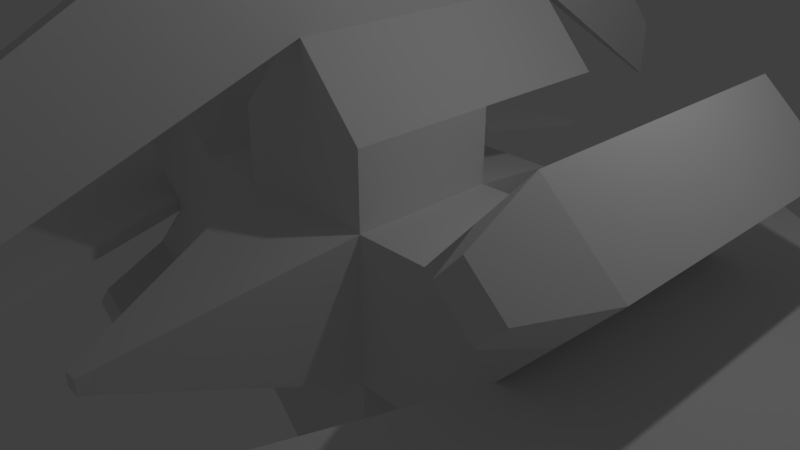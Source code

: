 # Source: DroneShip02.blend  (saved by Blender 2.79.0; exported with 4.5.12 LTS)
import bpy
from mathutils import Matrix  # noqa: F401  (used for matrix-valued properties, if any)

bpy.ops.wm.read_factory_settings(use_empty=True)
scene = bpy.context.scene
scene.name = 'Scene'

# ---- collections
col_collection_1 = bpy.data.collections.new('Collection 1'); scene.collection.children.link(col_collection_1)

# ---- materials (node trees are filled in below, after node groups)
mat_material = bpy.data.materials.new('Material')
mat_material.alpha_threshold = 0.0
mat_material.use_transparent_shadow = False
mat_material.roughness = 0.5
mat_material.line_color = (0.0, 0.0, 0.0, 1.0)

# ---- material node trees

# ---- world
world_world = bpy.data.worlds.new('World'); scene.world = world_world
world_world.color = (0.05088, 0.05088, 0.05088)
world_world.use_sun_shadow = False
world_world.sun_shadow_jitter_overblur = 0.0
world_world.cycles.sampling_method = 'MANUAL'

# ---- cameras
cam_camera = bpy.data.cameras.new('Camera')
cam_camera.clip_end = 100.0
cam_camera.lens = 35.0
cam_camera.sensor_width = 32.0
cam_camera.sensor_height = 18.0
cam_camera.ortho_scale = 7.314
cam_camera.dof.focus_distance = 0.0
cam_camera.dof.aperture_fstop = 128.0

# ---- lights
light_lamp = bpy.data.lights.new('Lamp', 'POINT')
light_lamp.transmission_factor = 0.0
light_lamp.cutoff_distance = 30.0
light_lamp.energy = 100.0
light_lamp.shadow_buffer_clip_start = 1.001
light_lamp.shadow_soft_size = 0.1
light_lamp.shadow_maximum_resolution = 0.006
light_lamp.use_absolute_resolution = True

# ---- meshes
me_cube = bpy.data.meshes.new('Cube')
me_cube.from_pydata([(1.0, 1.0, -1.0), (1.0, -1.0, -1.0), (-1.0, -1.0, -1.0), (-1.0, 1.0, -1.0), (1.0, 1.0, 1.0), (1.0, -1.0, 1.0), (-1.0, -1.0, 1.0), (-1.0, 1.0, 1.0), (2.0, 1.0, -1.0), (2.0, -1.0, -1.0), (2.0, 1.0, 1.0), (2.0, -1.0, 1.0), (1.0, 1.0, 2.0), (1.0, -1.0, 2.0), (-1.0, 1.0, 2.0), (-1.0, -1.0, 2.0), (-2.0, -1.0, -1.0), (-2.0, 1.0, -1.0), (-2.0, -1.0, 1.0), (-2.0, 1.0, 1.0), (1.0, 1.0, -2.0), (1.0, -1.0, -2.0), (-1.0, 1.0, -2.0), (-1.0, -1.0, -2.0), (0.1, -4.0, -0.1), (-0.1, -4.0, -0.1), (0.1, -4.0, 0.1), (-0.1, -4.0, 0.1), (3.0, 1.0, -0.1), (3.0, -1.0, -0.1), (3.0, 1.0, 0.1), (3.0, -1.0, 0.1), (0.1, 1.0, 3.0), (0.1, -1.0, 3.0), (-0.1, 1.0, 3.0), (-0.1, -1.0, 3.0), (-3.0, -1.0, -0.1), (-3.0, 1.0, -0.1), (-3.0, -1.0, 0.1), (-3.0, 1.0, 0.1), (0.1, 1.0, -3.0), (0.1, -1.0, -3.0), (-0.1, 1.0, -3.0), (-0.1, -1.0, -3.0), (0.1, 1.0, -5.0), (0.1, -1.0, -5.0), (-0.1, 1.0, -5.0), (-0.1, -1.0, -5.0), (6.0, 1.0, -0.1), (6.0, -1.0, -0.1), (6.0, 1.0, 0.1), (6.0, -1.0, 0.1), (0.1, 1.0, 5.0), (0.1, -1.0, 5.0), (-0.1, 1.0, 5.0), (-0.1, -1.0, 5.0), (-6.0, -1.0, -0.1), (-6.0, 1.0, -0.1), (-6.0, -1.0, 0.09999), (-6.0, 1.0, 0.09999), (0.75, -7.0, -0.05001), (0.75, -7.0, 0.04999), (1.75, -7.0, -0.05001), (1.75, -7.0, 0.04999), (-0.75, -7.0, -0.05), (-0.75, -7.0, 0.05), (-1.75, -7.0, -0.05), (-1.75, -7.0, 0.05), (0.04998, -7.0, 0.75), (-0.05002, -7.0, 0.75), (0.04998, -7.0, 1.75), (-0.05002, -7.0, 1.75), (0.04999, -7.0, -0.75), (-0.05001, -7.0, -0.75), (0.04999, -7.0, -1.75), (-0.05001, -7.0, -1.75), (0.6, 2.773, -0.6), (-0.6, 2.773, -0.6), (0.6, 2.773, 0.6), (-0.6, 2.773, 0.6), (2.0, 3.039, -1.0), (2.0, 3.039, 1.0), (1.0, 3.039, 2.0), (-1.0, 3.039, 2.0), (-2.0, 3.039, -1.0), (-2.0, 3.039, 1.0), (1.0, 3.039, -2.0), (-1.0, 3.039, -2.0), (3.0, 3.039, -0.1), (3.0, 3.039, 0.1), (0.1, 3.039, 3.0), (-0.1, 3.039, 3.0), (-3.0, 3.039, -0.1), (-3.0, 3.039, 0.1), (0.1, 3.039, -3.0), (-0.1, 3.039, -3.0), (0.1, 3.039, -5.0), (-0.1, 3.039, -5.0), (6.0, 3.039, -0.1), (6.0, 3.039, 0.1), (0.1, 3.039, 5.0), (-0.1, 3.039, 5.0), (-6.0, 3.039, -0.1), (-6.0, 3.039, 0.1), (1.2, 5.907, -0.04), (1.2, 5.907, 0.04), (0.04001, 5.907, 1.2), (-0.03999, 5.907, 1.2), (-1.2, 5.907, -0.04), (-1.2, 5.907, 0.04), (0.04001, 5.907, -1.2), (-0.03999, 5.907, -1.2), (0.04001, 5.907, -2.0), (-0.03999, 5.907, -2.0), (2.0, 5.907, -0.04), (2.0, 5.907, 0.04), (0.04001, 5.907, 2.0), (-0.03999, 5.907, 2.0), (-2.0, 5.907, -0.04), (-2.0, 5.907, 0.04), (2.669, 1.0, 1.743), (2.669, -1.0, 1.743), (2.669, 3.039, 1.743), (3.669, 1.0, 0.8433), (3.669, -1.0, 0.8433), (3.669, 3.039, 0.8433), (-2.669, -1.0, 1.743), (-2.669, 1.0, 1.743), (-3.669, -1.0, 0.8433), (-3.669, 1.0, 0.8433), (-2.669, 3.039, 1.743), (-3.669, 3.039, 0.8433), (-3.338, -1.0, 2.487), (-3.338, 1.0, 2.487), (-4.338, -1.0, 1.587), (-4.338, 1.0, 1.587), (-3.338, 3.039, 2.487), (-4.338, 3.039, 1.587), (3.338, 1.0, 2.487), (3.338, -1.0, 2.487), (3.338, 3.039, 2.487), (4.338, 1.0, 1.587), (4.338, -1.0, 1.587), (4.338, 3.039, 1.587), (3.586, -2.0, 1.254), (3.086, -2.0, 1.704), (-3.586, -2.0, 1.254), (-3.086, -2.0, 1.704), (-3.921, -2.0, 1.626), (-3.421, -2.0, 2.076), (3.921, -2.0, 1.626), (3.421, -2.0, 2.076), (2.669, 1.0, -1.743), (2.669, -1.0, -1.743), (3.669, 1.0, -0.8433), (3.669, -1.0, -0.8433), (3.669, 3.039, -0.8433), (2.669, 3.039, -1.743), (3.338, 1.0, -2.487), (3.338, -1.0, -2.487), (4.338, 1.0, -1.587), (4.338, -1.0, -1.587), (4.338, 3.039, -1.587), (3.338, 3.039, -2.487), (-2.669, -1.0, -1.743), (-2.669, 1.0, -1.743), (-3.669, -1.0, -0.8433), (-3.669, 1.0, -0.8433), (-2.669, 3.039, -1.743), (-3.669, 3.039, -0.8433), (-3.338, -1.0, -2.487), (-3.338, 1.0, -2.487), (-4.338, -1.0, -1.587), (-4.338, 1.0, -1.587), (-3.338, 3.039, -2.487), (-4.338, 3.039, -1.587), (-3.586, -2.0, -1.254), (-3.086, -2.0, -1.704), (-3.921, -2.0, -1.626), (-3.421, -2.0, -2.076), (3.086, -2.0, -1.704), (3.586, -2.0, -1.254), (3.421, -2.0, -2.076), (3.921, -2.0, -1.626)], [], [(0, 1, 21, 20), (7, 6, 15, 14), (0, 4, 10, 8), (2, 1, 24, 25), (6, 7, 19, 18), (4, 0, 76, 78), (57, 59, 103, 102), (1, 0, 8, 9), (4, 5, 11, 10), (5, 1, 9, 11), (15, 13, 33, 35), (4, 7, 14, 12), (6, 5, 13, 15), (5, 4, 12, 13), (85, 93, 131, 130), (7, 3, 17, 19), (3, 2, 16, 17), (2, 6, 18, 16), (21, 23, 43, 41), (2, 3, 22, 23), (1, 2, 23, 21), (3, 0, 20, 22), (24, 26, 27, 25), (5, 6, 27, 26), (6, 2, 25, 27), (1, 5, 26, 24), (30, 31, 51, 50), (11, 9, 29, 31), (29, 9, 153, 155), (81, 10, 120, 122), (35, 33, 68, 69), (13, 12, 32, 33), (14, 15, 35, 34), (12, 14, 83, 82), (37, 36, 56, 57), (16, 18, 38, 36), (8, 10, 81, 80), (92, 84, 168, 169), (43, 42, 46, 47), (20, 21, 41, 40), (23, 22, 42, 43), (93, 39, 129, 131), (44, 45, 47, 46), (88, 28, 154, 156), (47, 45, 74, 75), (40, 41, 45, 44), (48, 50, 51, 49), (54, 52, 100, 101), (29, 49, 62, 60), (29, 28, 48, 49), (52, 54, 55, 53), (33, 32, 52, 53), (34, 35, 55, 54), (31, 30, 123, 124), (56, 58, 59, 57), (38, 39, 59, 58), (56, 36, 64, 66), (50, 48, 98, 99), (61, 60, 62, 63), (31, 29, 60, 61), (51, 31, 61, 63), (49, 51, 63, 62), (64, 65, 67, 66), (38, 58, 67, 65), (36, 38, 65, 64), (58, 56, 66, 67), (69, 68, 70, 71), (33, 53, 70, 68), (53, 55, 71, 70), (55, 35, 69, 71), (72, 73, 75, 74), (45, 41, 72, 74), (41, 43, 73, 72), (43, 47, 75, 73), (78, 76, 77, 79), (7, 4, 78, 79), (3, 7, 79, 77), (0, 3, 77, 76), (80, 81, 89, 88), (82, 83, 91, 90), (85, 84, 92, 93), (87, 86, 94, 95), (103, 93, 109, 119), (99, 98, 114, 115), (88, 89, 105, 104), (92, 102, 118, 108), (46, 42, 95, 97), (32, 12, 82, 90), (22, 20, 86, 87), (19, 17, 84, 85), (14, 34, 91, 83), (20, 40, 94, 86), (30, 50, 99, 89), (36, 37, 167, 166), (40, 44, 96, 94), (42, 22, 87, 95), (48, 28, 88, 98), (37, 57, 102, 92), (52, 32, 90, 100), (59, 39, 93, 103), (34, 54, 101, 91), (44, 46, 97, 96), (111, 110, 112, 113), (104, 105, 115, 114), (106, 107, 117, 116), (109, 108, 118, 119), (89, 99, 115, 105), (95, 94, 110, 111), (98, 88, 104, 114), (90, 91, 107, 106), (101, 100, 116, 117), (100, 90, 106, 116), (96, 97, 113, 112), (91, 101, 117, 107), (97, 95, 111, 113), (93, 92, 108, 109), (102, 103, 119, 118), (94, 96, 112, 110), (128, 126, 147, 146), (125, 122, 140, 143), (89, 81, 122, 125), (30, 89, 125, 123), (10, 11, 121, 120), (11, 31, 124, 121), (121, 124, 144, 145), (127, 130, 136, 133), (18, 19, 127, 126), (38, 18, 126, 128), (39, 38, 128, 129), (19, 85, 130, 127), (132, 133, 135, 134), (135, 133, 136, 137), (129, 128, 134, 135), (131, 129, 135, 137), (130, 131, 137, 136), (126, 127, 133, 132), (138, 139, 142, 141), (138, 141, 143, 140), (124, 123, 141, 142), (120, 121, 139, 138), (123, 125, 143, 141), (122, 120, 138, 140), (145, 144, 150, 151), (146, 147, 149, 148), (124, 142, 150, 144), (134, 128, 146, 148), (142, 139, 151, 150), (132, 134, 148, 149), (139, 121, 145, 151), (126, 132, 149, 147), (157, 156, 162, 163), (156, 154, 160, 162), (9, 8, 152, 153), (8, 80, 157, 152), (28, 29, 155, 154), (80, 88, 156, 157), (159, 158, 160, 161), (160, 158, 163, 162), (153, 152, 158, 159), (152, 157, 163, 158), (159, 161, 183, 182), (154, 155, 161, 160), (169, 168, 174, 175), (167, 169, 175, 173), (84, 17, 165, 168), (16, 36, 166, 164), (17, 16, 164, 165), (37, 92, 169, 167), (171, 170, 172, 173), (171, 173, 175, 174), (164, 166, 176, 177), (165, 164, 170, 171), (168, 165, 171, 174), (166, 167, 173, 172), (177, 176, 178, 179), (170, 164, 177, 179), (172, 170, 179, 178), (166, 172, 178, 176), (181, 180, 182, 183), (153, 159, 182, 180), (155, 153, 180, 181), (161, 155, 181, 183)])
me_cube.materials.append(mat_material)
me_cube.use_remesh_preserve_volume = False
me_cube.use_remesh_preserve_attributes = False
me_cube.use_mirror_vertex_groups = False
me_cube.update()

# ---- objects
ob_cube = bpy.data.objects.new('Cube', me_cube)
ob_lamp = bpy.data.objects.new('Lamp', light_lamp)
ob_camera = bpy.data.objects.new('Camera', cam_camera)

# ---- transforms, parenting, visibility, modifiers, constraints
ob_cube.location = (0.0, 0.0, 0.0)
ob_cube.lock_rotations_4d = False
ob_cube.empty_display_type = 'ARROWS'
ob_cube.lineart.crease_threshold = 0.0
ob_lamp.location = (4.076, 1.005, 5.904)
ob_lamp.rotation_euler = (0.6503, 0.05522, 1.866)
ob_lamp.lock_rotations_4d = False
ob_lamp.empty_display_type = 'ARROWS'
ob_lamp.color = (0.0, 0.0, 0.0, 0.0)
ob_lamp.lineart.crease_threshold = 0.0
ob_camera.location = (7.481, -6.508, 5.344)
ob_camera.rotation_euler = (1.109, 0.0, 0.8149)
ob_camera.lock_rotations_4d = False
ob_camera.empty_display_type = 'ARROWS'
ob_camera.color = (0.0, 0.0, 0.0, 0.0)
ob_camera.display_type = 'WIRE'
ob_camera.lineart.crease_threshold = 0.0

# ---- collection membership
col_collection_1.objects.link(ob_cube)
col_collection_1.objects.link(ob_lamp)
col_collection_1.objects.link(ob_camera)

# ---- scene / render settings (as saved in the file)
scene.camera = ob_camera
scene.frame_start = 1; scene.frame_end = 250; scene.frame_set(1)
scene.render.engine = 'BLENDER_EEVEE_NEXT'
scene.render.resolution_percentage = 50
scene.render.dither_intensity = 0.0
scene.cycles.use_denoising = False
scene.cycles.samples = 128
scene.cycles.sampling_pattern = 'TABULATED_SOBOL'
scene.cycles.use_adaptive_sampling = False
scene.cycles.use_light_tree = False
scene.cycles.blur_glossy = 0.0
scene.cycles.sample_clamp_indirect = 0.0
scene.view_settings.view_transform = 'Standard'
bpy.context.view_layer.update()
